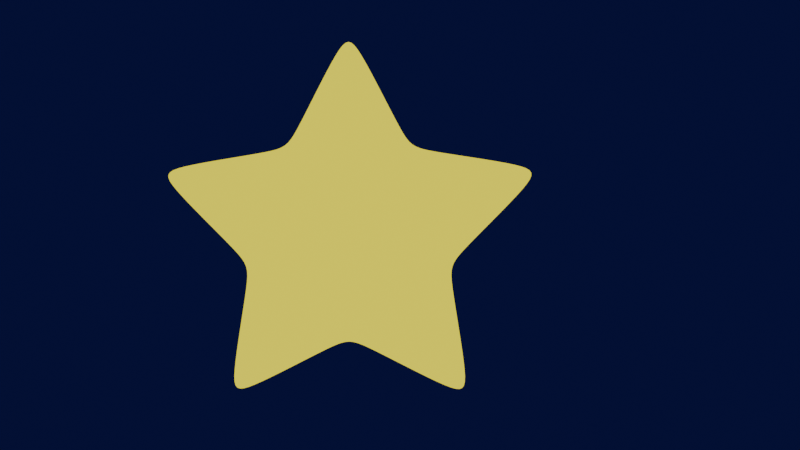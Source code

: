 # Source: star.blend  (saved by Blender 4.2.66; exported with 4.5.12 LTS)
import bpy
from mathutils import Matrix  # noqa: F401  (used for matrix-valued properties, if any)

bpy.ops.wm.read_factory_settings(use_empty=True)
scene = bpy.context.scene
scene.name = 'Scene'

# ---- collections
col_collection = bpy.data.collections.new('Collection'); scene.collection.children.link(col_collection)

# ---- materials (node trees are filled in below, after node groups)
mat_glowingstar = bpy.data.materials.new('GlowingStar')

# ---- material node trees
mat_glowingstar.use_nodes = True; mat_glowingstar.node_tree.nodes.clear()
_N = mat_glowingstar.node_tree.nodes; _L = mat_glowingstar.node_tree.links
n0 = _N.new('ShaderNodeOutputMaterial'); n0.name = 'Material Output'; n0.location = (300, 300)
n1 = _N.new('ShaderNodeEmission'); n1.name = 'Emission'; n1.location = (92, 288)
n1.inputs[0].default_value = (1.0, 0.8958, 0.01086, 1.0)
_L.new(n1.outputs[0], n0.inputs[0])
n0.is_active_output = True

# ---- world
world_world = bpy.data.worlds.new('World'); scene.world = world_world
world_world.use_nodes = True; world_world.node_tree.nodes.clear()
_N = world_world.node_tree.nodes; _L = world_world.node_tree.links
n0 = _N.new('ShaderNodeOutputWorld'); n0.name = 'World Output'; n0.location = (300, 300)
n1 = _N.new('ShaderNodeBackground'); n1.name = 'Background'; n1.location = (10, 300)
n1.inputs[0].default_value = (0.003415, 0.004419, 0.04351, 1.0)
_L.new(n1.outputs[0], n0.inputs[0])
n0.is_active_output = True
world_world.color = (0.05088, 0.05088, 0.05088)
world_world.sun_shadow_jitter_overblur = 0.0

# ---- cameras
cam_camera = bpy.data.cameras.new('Camera')
cam_camera.clip_end = 100.0
cam_camera.ortho_scale = 7.314

# ---- lights
light_light = bpy.data.lights.new('Light', 'POINT')
light_light.energy = 1000.0
light_light.shadow_soft_size = 0.1

# ---- meshes
me_circle_006 = bpy.data.meshes.new('Circle.006')
me_circle_006.from_pydata([(2.515e-09, -2.515e-09, -0.07757), (2.515e-09, 0.2468, 0.0), (-0.2939, 0.4045, 0.0), (-0.2347, 0.07627, 0.0), (-0.4755, -0.1545, 0.0), (-0.1451, -0.1997, 0.0), (0.0, -0.5, 0.0), (0.1451, -0.1997, 0.0), (0.4755, -0.1545, 0.0), (0.2347, 0.07627, 0.0), (0.2939, 0.4045, 0.0), (2.515e-09, -2.515e-09, 0.1452), (2.515e-09, 0.2468, 0.06763), (-0.2939, 0.4045, 0.06763), (-0.2347, 0.07627, 0.06763), (-0.4755, -0.1545, 0.06763), (-0.1451, -0.1997, 0.06763), (0.0, -0.5, 0.06763), (0.1451, -0.1997, 0.06763), (0.4755, -0.1545, 0.06763), (0.2347, 0.07627, 0.06763), (0.2939, 0.4045, 0.06763)], [], [(0, 2, 1), (0, 3, 2), (0, 4, 3), (0, 5, 4), (0, 6, 5), (0, 7, 6), (0, 8, 7), (0, 9, 8), (0, 10, 9), (0, 1, 10), (11, 12, 13), (11, 13, 14), (11, 14, 15), (11, 15, 16), (11, 16, 17), (11, 17, 18), (11, 18, 19), (11, 19, 20), (11, 20, 21), (11, 21, 12), (6, 7, 18, 17), (8, 9, 20, 19), (3, 4, 15, 14), (10, 1, 12, 21), (5, 6, 17, 16), (7, 8, 19, 18), (2, 3, 14, 13), (1, 2, 13, 12), (9, 10, 21, 20), (4, 5, 16, 15)])
me_circle_006.polygons.foreach_set('use_smooth', [True] * 30)
_uv = me_circle_006.uv_layers.new(name='UVMap')
_uv.uv.foreach_set('vector', [0.5, 0.5, 0.2061, 0.9045, 0.5, 1.0, 0.5, 0.5, 0.02447, 0.6545, 0.2061, 0.9045, 0.5, 0.5, 0.02447, 0.3455, 0.02447, 0.6545, 0.5, 0.5, 0.2061, 0.09549, 0.02447, 0.3455, 0.5, 0.5, 0.5, 0.0, 0.2061, 0.09549, 0.5, 0.5, 0.7939, 0.09549, 0.5, 0.0, 0.5, 0.5, 0.9755, 0.3455, 0.7939, 0.09549, 0.5, 0.5, 0.9755, 0.6545, 0.9755, 0.3455, 0.5, 0.5, 0.7939, 0.9045, 0.9755, 0.6545, 0.5, 0.5, 0.5, 1.0, 0.7939, 0.9045, 0.5, 0.5, 0.5, 1.0, 0.2061, 0.9045, 0.5, 0.5, 0.2061, 0.9045, 0.02447, 0.6545, 0.5, 0.5, 0.02447, 0.6545, 0.02447, 0.3455, 0.5, 0.5, 0.02447, 0.3455, 0.2061, 0.09549, 0.5, 0.5, 0.2061, 0.09549, 0.5, 0.0, 0.5, 0.5, 0.5, 0.0, 0.7939, 0.09549, 0.5, 0.5, 0.7939, 0.09549, 0.9755, 0.3455, 0.5, 0.5, 0.9755, 0.3455, 0.9755, 0.6545, 0.5, 0.5, 0.9755, 0.6545, 0.7939, 0.9045, 0.5, 0.5, 0.7939, 0.9045, 0.5, 1.0, 0.5, 0.0, 0.7939, 0.09549, 0.7939, 0.09549, 0.5, 0.0, 0.9755, 0.3455, 0.9755, 0.6545, 0.9755, 0.6545, 0.9755, 0.3455, 0.02447, 0.6545, 0.02447, 0.3455, 0.02447, 0.3455, 0.02447, 0.6545, 0.7939, 0.9045, 0.5, 1.0, 0.5, 1.0, 0.7939, 0.9045, 0.2061, 0.09549, 0.5, 0.0, 0.5, 0.0, 0.2061, 0.09549, 0.7939, 0.09549, 0.9755, 0.3455, 0.9755, 0.3455, 0.7939, 0.09549, 0.2061, 0.9045, 0.02447, 0.6545, 0.02447, 0.6545, 0.2061, 0.9045, 0.5, 1.0, 0.2061, 0.9045, 0.2061, 0.9045, 0.5, 1.0, 0.9755, 0.6545, 0.7939, 0.9045, 0.7939, 0.9045, 0.9755, 0.6545, 0.02447, 0.3455, 0.2061, 0.09549, 0.2061, 0.09549, 0.02447, 0.3455])
me_circle_006.materials.append(mat_glowingstar)
me_circle_006.update()

# ---- objects
ob_light = bpy.data.objects.new('Light', light_light)
ob_camera = bpy.data.objects.new('Camera', cam_camera)
ob_star = bpy.data.objects.new('Star', me_circle_006)

# ---- transforms, parenting, visibility, modifiers, constraints
ob_light.location = (4.076, 1.005, 5.904)
ob_light.rotation_euler = (0.6503, 0.05522, 1.866)
ob_light.lock_rotations_4d = False
ob_light.empty_display_type = 'ARROWS'
ob_light.color = (0.0, 0.0, 0.0, 0.0)
ob_light.lineart.crease_threshold = 0.0
ob_camera.location = (0.1642, -2.684, -0.1079)
ob_camera.rotation_euler = (1.618, 2.396e-07, 0.01627)
ob_camera.lock_rotations_4d = False
ob_camera.empty_display_type = 'ARROWS'
ob_camera.color = (0.0, 0.0, 0.0, 0.0)
ob_camera.display_type = 'WIRE'
ob_camera.lineart.crease_threshold = 0.0
ob_star.location = (0.0, 0.0, 0.0)
ob_star.rotation_euler = (1.461, 1.885, -0.1254)
_m = ob_star.modifiers.new('Bevel', 'BEVEL')
_m.width = 0.03
_m.width_pct = 0.03
_m.offset_type = 'WIDTH'
_m = ob_star.modifiers.new('Subdivision', 'SUBSURF')
_m.levels = 3
_m.render_levels = 3

# ---- collection membership
col_collection.objects.link(ob_light)
col_collection.objects.link(ob_camera)
col_collection.objects.link(ob_star)

# ---- scene / render settings (as saved in the file)
scene.camera = ob_camera
scene.frame_start = 1; scene.frame_end = 250; scene.frame_set(0)
scene.render.engine = 'BLENDER_EEVEE_NEXT'
scene.render.film_transparent = True
bpy.context.view_layer.update()
